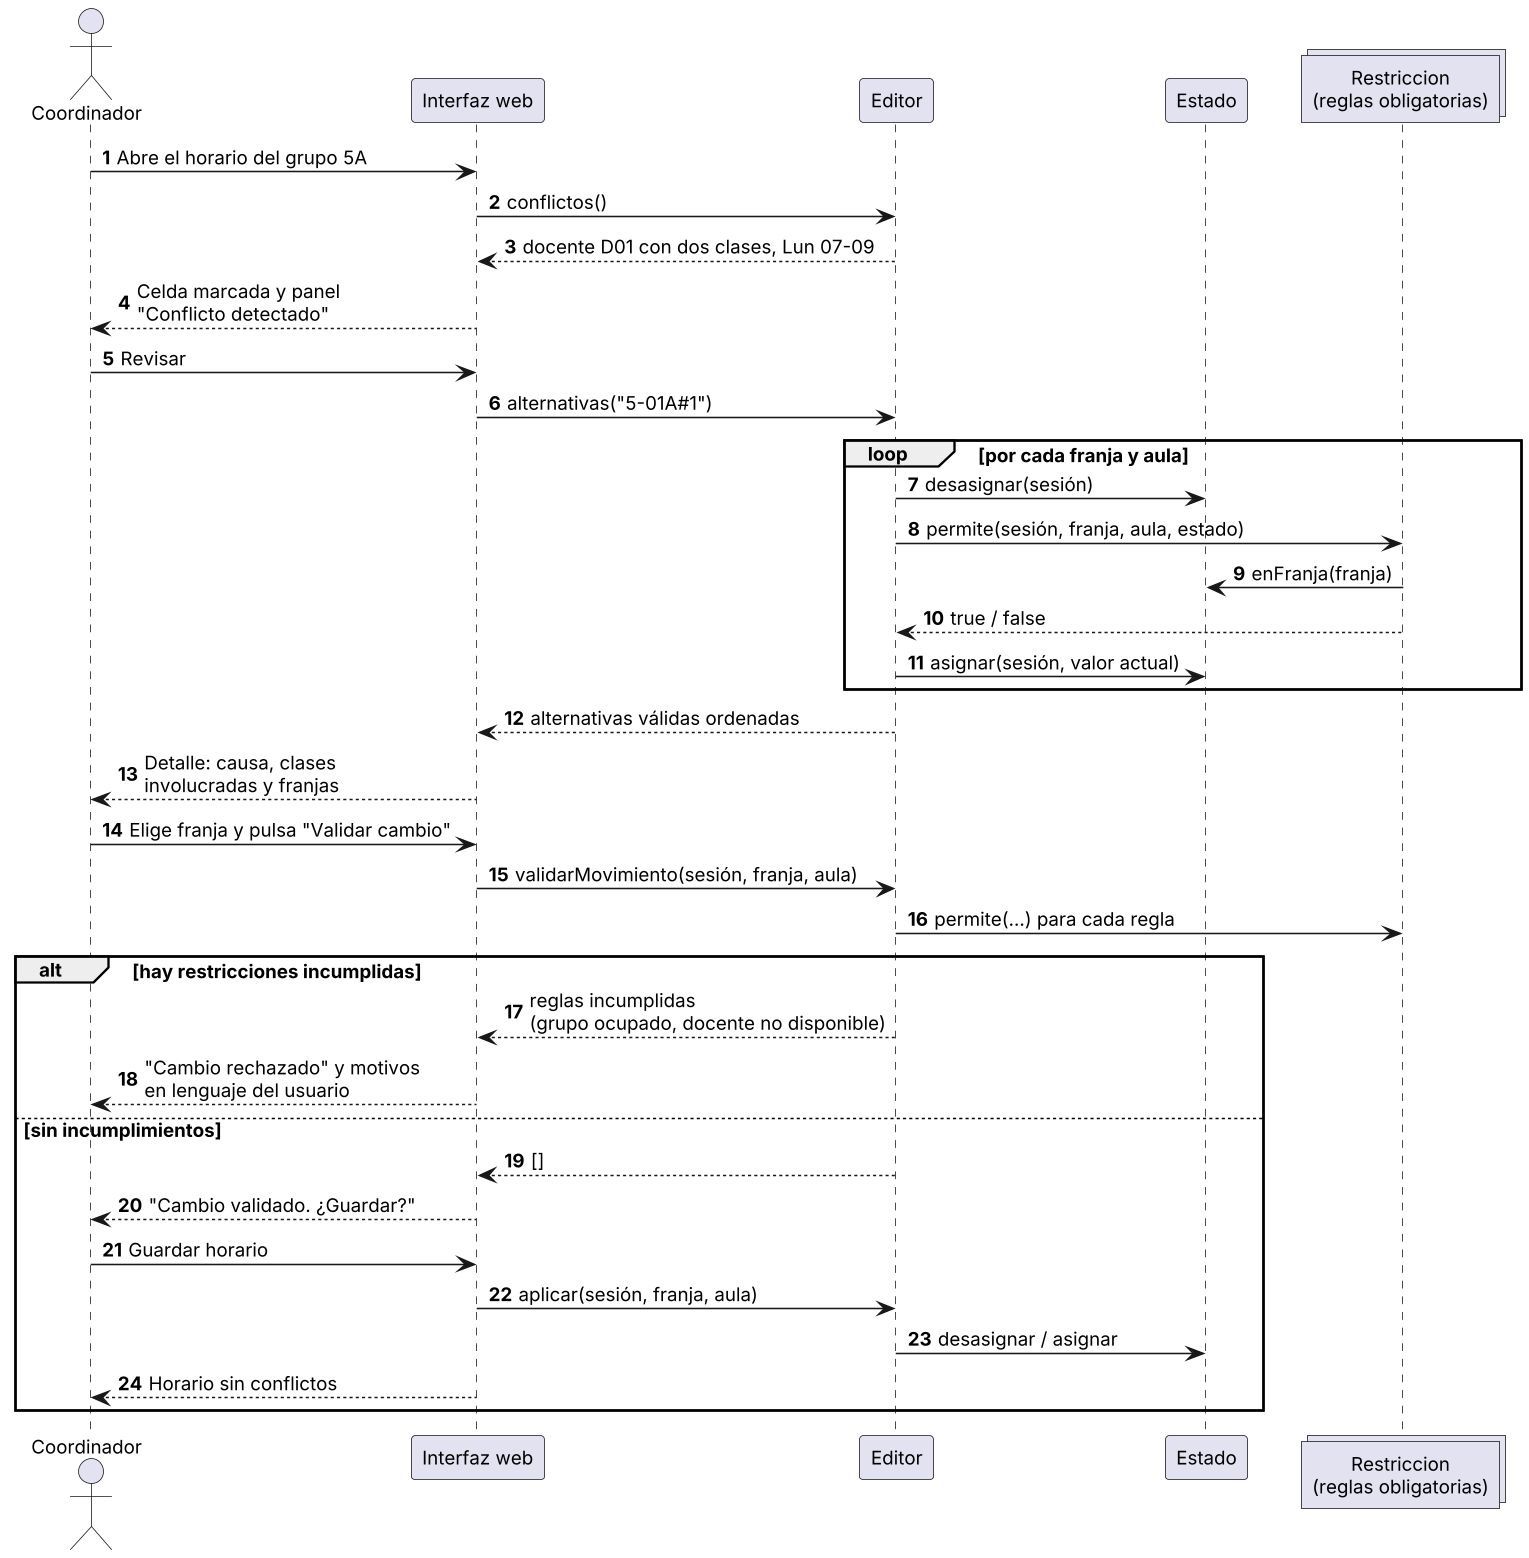

The diagram above was rendered by PlantUML. Its source (embedded in the PNG):
@startuml
skinparamlocked dpi 150
skinparam shadowing false
skinparam defaultFontName Arial
skinparam defaultFontSize 12
skinparam sequenceMessageAlign left
autonumber
actor Coordinador
participant "Interfaz web" as UI
participant "Editor" as ED
participant "Estado" as ES
collections "Restriccion\n(reglas obligatorias)" as R

Coordinador -> UI : Abre el horario del grupo 5A
UI -> ED : conflictos()
ED --> UI : docente D01 con dos clases, Lun 07-09
UI --> Coordinador : Celda marcada y panel\n"Conflicto detectado"
Coordinador -> UI : Revisar
UI -> ED : alternativas("5-01A#1")
loop por cada franja y aula
  ED -> ES : desasignar(sesión)
  ED -> R : permite(sesión, franja, aula, estado)
  R -> ES : enFranja(franja)
  R --> ED : true / false
  ED -> ES : asignar(sesión, valor actual)
end
ED --> UI : alternativas válidas ordenadas
UI --> Coordinador : Detalle: causa, clases\ninvolucradas y franjas
Coordinador -> UI : Elige franja y pulsa "Validar cambio"
UI -> ED : validarMovimiento(sesión, franja, aula)
ED -> R : permite(...) para cada regla
alt hay restricciones incumplidas
  ED --> UI : reglas incumplidas\n(grupo ocupado, docente no disponible)
  UI --> Coordinador : "Cambio rechazado" y motivos\nen lenguaje del usuario
else sin incumplimientos
  ED --> UI : []
  UI --> Coordinador : "Cambio validado. ¿Guardar?"
  Coordinador -> UI : Guardar horario
  UI -> ED : aplicar(sesión, franja, aula)
  ED -> ES : desasignar / asignar
  UI --> Coordinador : Horario sin conflictos
end
@enduml